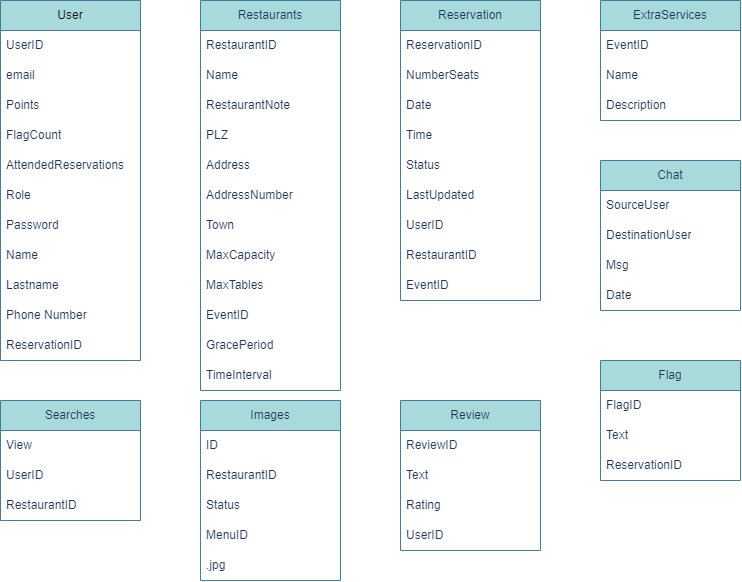

The diagram above was exported from draw.io. Its source (the exported page's mxGraphModel, read from the mxfile embedded in the PNG):
<mxGraphModel dx="1483" dy="884" grid="1" gridSize="10" guides="1" tooltips="1" connect="1" arrows="1" fold="1" page="1" pageScale="1" pageWidth="827" pageHeight="1169" background="#F1FAEE" math="0" shadow="0">
  <root>
    <mxCell id="0" />
    <mxCell id="1" parent="0" />
    <mxCell id="79Og81xhbwjVBBwljdKf-2" value="&lt;font color=&quot;#0a0a0a&quot;&gt;User&lt;/font&gt;" style="swimlane;fontStyle=0;childLayout=stackLayout;horizontal=1;startSize=30;horizontalStack=0;resizeParent=1;resizeParentMax=0;resizeLast=0;collapsible=1;marginBottom=0;whiteSpace=wrap;html=1;fillColor=#A8DADC;strokeColor=#457B9D;fontColor=#1D3557;" parent="1" vertex="1">
      <mxGeometry x="40" y="40" width="140" height="360" as="geometry" />
    </mxCell>
    <mxCell id="79Og81xhbwjVBBwljdKf-3" value="UserID" style="text;strokeColor=none;fillColor=none;align=left;verticalAlign=middle;spacingLeft=4;spacingRight=4;overflow=hidden;points=[[0,0.5],[1,0.5]];portConstraint=eastwest;rotatable=0;whiteSpace=wrap;html=1;fontColor=#1D3557;fillStyle=auto;" parent="79Og81xhbwjVBBwljdKf-2" vertex="1">
      <mxGeometry y="30" width="140" height="30" as="geometry" />
    </mxCell>
    <mxCell id="79Og81xhbwjVBBwljdKf-29" value="email" style="text;strokeColor=none;fillColor=none;align=left;verticalAlign=middle;spacingLeft=4;spacingRight=4;overflow=hidden;points=[[0,0.5],[1,0.5]];portConstraint=eastwest;rotatable=0;whiteSpace=wrap;html=1;fontColor=#1D3557;" parent="79Og81xhbwjVBBwljdKf-2" vertex="1">
      <mxGeometry y="60" width="140" height="30" as="geometry" />
    </mxCell>
    <mxCell id="79Og81xhbwjVBBwljdKf-32" value="Points" style="text;strokeColor=none;fillColor=none;align=left;verticalAlign=middle;spacingLeft=4;spacingRight=4;overflow=hidden;points=[[0,0.5],[1,0.5]];portConstraint=eastwest;rotatable=0;whiteSpace=wrap;html=1;fontColor=#1D3557;" parent="79Og81xhbwjVBBwljdKf-2" vertex="1">
      <mxGeometry y="90" width="140" height="30" as="geometry" />
    </mxCell>
    <mxCell id="79Og81xhbwjVBBwljdKf-52" value="FlagCount" style="text;strokeColor=none;fillColor=none;align=left;verticalAlign=middle;spacingLeft=4;spacingRight=4;overflow=hidden;points=[[0,0.5],[1,0.5]];portConstraint=eastwest;rotatable=0;whiteSpace=wrap;html=1;fontColor=#1D3557;" parent="79Og81xhbwjVBBwljdKf-2" vertex="1">
      <mxGeometry y="120" width="140" height="30" as="geometry" />
    </mxCell>
    <mxCell id="79Og81xhbwjVBBwljdKf-69" value="AttendedReservations" style="text;strokeColor=none;fillColor=none;align=left;verticalAlign=middle;spacingLeft=4;spacingRight=4;overflow=hidden;points=[[0,0.5],[1,0.5]];portConstraint=eastwest;rotatable=0;whiteSpace=wrap;html=1;fontColor=#1D3557;" parent="79Og81xhbwjVBBwljdKf-2" vertex="1">
      <mxGeometry y="150" width="140" height="30" as="geometry" />
    </mxCell>
    <mxCell id="79Og81xhbwjVBBwljdKf-51" value="Role" style="text;strokeColor=none;fillColor=none;align=left;verticalAlign=middle;spacingLeft=4;spacingRight=4;overflow=hidden;points=[[0,0.5],[1,0.5]];portConstraint=eastwest;rotatable=0;whiteSpace=wrap;html=1;fontColor=#1D3557;" parent="79Og81xhbwjVBBwljdKf-2" vertex="1">
      <mxGeometry y="180" width="140" height="30" as="geometry" />
    </mxCell>
    <mxCell id="79Og81xhbwjVBBwljdKf-30" value="Password" style="text;strokeColor=none;fillColor=none;align=left;verticalAlign=middle;spacingLeft=4;spacingRight=4;overflow=hidden;points=[[0,0.5],[1,0.5]];portConstraint=eastwest;rotatable=0;whiteSpace=wrap;html=1;fontColor=#1D3557;" parent="79Og81xhbwjVBBwljdKf-2" vertex="1">
      <mxGeometry y="210" width="140" height="30" as="geometry" />
    </mxCell>
    <mxCell id="79Og81xhbwjVBBwljdKf-4" value="Name" style="text;strokeColor=none;fillColor=none;align=left;verticalAlign=middle;spacingLeft=4;spacingRight=4;overflow=hidden;points=[[0,0.5],[1,0.5]];portConstraint=eastwest;rotatable=0;whiteSpace=wrap;html=1;fontColor=#1D3557;" parent="79Og81xhbwjVBBwljdKf-2" vertex="1">
      <mxGeometry y="240" width="140" height="30" as="geometry" />
    </mxCell>
    <mxCell id="79Og81xhbwjVBBwljdKf-27" value="Lastname" style="text;strokeColor=none;fillColor=none;align=left;verticalAlign=middle;spacingLeft=4;spacingRight=4;overflow=hidden;points=[[0,0.5],[1,0.5]];portConstraint=eastwest;rotatable=0;whiteSpace=wrap;html=1;fontColor=#1D3557;" parent="79Og81xhbwjVBBwljdKf-2" vertex="1">
      <mxGeometry y="270" width="140" height="30" as="geometry" />
    </mxCell>
    <mxCell id="79Og81xhbwjVBBwljdKf-5" value="Phone Number" style="text;strokeColor=none;fillColor=none;align=left;verticalAlign=middle;spacingLeft=4;spacingRight=4;overflow=hidden;points=[[0,0.5],[1,0.5]];portConstraint=eastwest;rotatable=0;whiteSpace=wrap;html=1;fontColor=#1D3557;" parent="79Og81xhbwjVBBwljdKf-2" vertex="1">
      <mxGeometry y="300" width="140" height="30" as="geometry" />
    </mxCell>
    <mxCell id="79Og81xhbwjVBBwljdKf-26" value="ReservationID" style="text;strokeColor=none;fillColor=none;align=left;verticalAlign=middle;spacingLeft=4;spacingRight=4;overflow=hidden;points=[[0,0.5],[1,0.5]];portConstraint=eastwest;rotatable=0;whiteSpace=wrap;html=1;fontColor=#1D3557;" parent="79Og81xhbwjVBBwljdKf-2" vertex="1">
      <mxGeometry y="330" width="140" height="30" as="geometry" />
    </mxCell>
    <mxCell id="79Og81xhbwjVBBwljdKf-6" value="Restaurants" style="swimlane;fontStyle=0;childLayout=stackLayout;horizontal=1;startSize=30;horizontalStack=0;resizeParent=1;resizeParentMax=0;resizeLast=0;collapsible=1;marginBottom=0;whiteSpace=wrap;html=1;strokeColor=#457B9D;fontColor=#1D3557;fillColor=#A8DADC;" parent="1" vertex="1">
      <mxGeometry x="240" y="40" width="140" height="390" as="geometry">
        <mxRectangle x="240" y="40" width="110" height="30" as="alternateBounds" />
      </mxGeometry>
    </mxCell>
    <mxCell id="79Og81xhbwjVBBwljdKf-7" value="RestaurantID" style="text;strokeColor=none;fillColor=none;align=left;verticalAlign=middle;spacingLeft=4;spacingRight=4;overflow=hidden;points=[[0,0.5],[1,0.5]];portConstraint=eastwest;rotatable=0;whiteSpace=wrap;html=1;fontColor=#1D3557;" parent="79Og81xhbwjVBBwljdKf-6" vertex="1">
      <mxGeometry y="30" width="140" height="30" as="geometry" />
    </mxCell>
    <mxCell id="79Og81xhbwjVBBwljdKf-8" value="Name" style="text;strokeColor=none;fillColor=none;align=left;verticalAlign=middle;spacingLeft=4;spacingRight=4;overflow=hidden;points=[[0,0.5],[1,0.5]];portConstraint=eastwest;rotatable=0;whiteSpace=wrap;html=1;fontColor=#1D3557;" parent="79Og81xhbwjVBBwljdKf-6" vertex="1">
      <mxGeometry y="60" width="140" height="30" as="geometry" />
    </mxCell>
    <mxCell id="79Og81xhbwjVBBwljdKf-78" value="RestaurantNote" style="text;strokeColor=none;fillColor=none;align=left;verticalAlign=middle;spacingLeft=4;spacingRight=4;overflow=hidden;points=[[0,0.5],[1,0.5]];portConstraint=eastwest;rotatable=0;whiteSpace=wrap;html=1;fontColor=#1D3557;" parent="79Og81xhbwjVBBwljdKf-6" vertex="1">
      <mxGeometry y="90" width="140" height="30" as="geometry" />
    </mxCell>
    <mxCell id="79Og81xhbwjVBBwljdKf-22" value="PLZ" style="text;strokeColor=none;fillColor=none;align=left;verticalAlign=middle;spacingLeft=4;spacingRight=4;overflow=hidden;points=[[0,0.5],[1,0.5]];portConstraint=eastwest;rotatable=0;whiteSpace=wrap;html=1;fontColor=#1D3557;" parent="79Og81xhbwjVBBwljdKf-6" vertex="1">
      <mxGeometry y="120" width="140" height="30" as="geometry" />
    </mxCell>
    <mxCell id="79Og81xhbwjVBBwljdKf-23" value="Address" style="text;strokeColor=none;fillColor=none;align=left;verticalAlign=middle;spacingLeft=4;spacingRight=4;overflow=hidden;points=[[0,0.5],[1,0.5]];portConstraint=eastwest;rotatable=0;whiteSpace=wrap;html=1;fontColor=#1D3557;" parent="79Og81xhbwjVBBwljdKf-6" vertex="1">
      <mxGeometry y="150" width="140" height="30" as="geometry" />
    </mxCell>
    <mxCell id="79Og81xhbwjVBBwljdKf-33" value="AddressNumber" style="text;strokeColor=none;fillColor=none;align=left;verticalAlign=middle;spacingLeft=4;spacingRight=4;overflow=hidden;points=[[0,0.5],[1,0.5]];portConstraint=eastwest;rotatable=0;whiteSpace=wrap;html=1;fontColor=#1D3557;" parent="79Og81xhbwjVBBwljdKf-6" vertex="1">
      <mxGeometry y="180" width="140" height="30" as="geometry" />
    </mxCell>
    <mxCell id="79Og81xhbwjVBBwljdKf-9" value="Town" style="text;strokeColor=none;fillColor=none;align=left;verticalAlign=middle;spacingLeft=4;spacingRight=4;overflow=hidden;points=[[0,0.5],[1,0.5]];portConstraint=eastwest;rotatable=0;whiteSpace=wrap;html=1;fontColor=#1D3557;" parent="79Og81xhbwjVBBwljdKf-6" vertex="1">
      <mxGeometry y="210" width="140" height="30" as="geometry" />
    </mxCell>
    <mxCell id="79Og81xhbwjVBBwljdKf-34" value="MaxCapacity" style="text;strokeColor=none;fillColor=none;align=left;verticalAlign=middle;spacingLeft=4;spacingRight=4;overflow=hidden;points=[[0,0.5],[1,0.5]];portConstraint=eastwest;rotatable=0;whiteSpace=wrap;html=1;fontColor=#1D3557;" parent="79Og81xhbwjVBBwljdKf-6" vertex="1">
      <mxGeometry y="240" width="140" height="30" as="geometry" />
    </mxCell>
    <mxCell id="79Og81xhbwjVBBwljdKf-24" value="MaxTables" style="text;strokeColor=none;fillColor=none;align=left;verticalAlign=middle;spacingLeft=4;spacingRight=4;overflow=hidden;points=[[0,0.5],[1,0.5]];portConstraint=eastwest;rotatable=0;whiteSpace=wrap;html=1;fontColor=#1D3557;" parent="79Og81xhbwjVBBwljdKf-6" vertex="1">
      <mxGeometry y="270" width="140" height="30" as="geometry" />
    </mxCell>
    <mxCell id="79Og81xhbwjVBBwljdKf-57" value="EventID" style="text;strokeColor=none;fillColor=none;align=left;verticalAlign=middle;spacingLeft=4;spacingRight=4;overflow=hidden;points=[[0,0.5],[1,0.5]];portConstraint=eastwest;rotatable=0;whiteSpace=wrap;html=1;fontColor=#1D3557;" parent="79Og81xhbwjVBBwljdKf-6" vertex="1">
      <mxGeometry y="300" width="140" height="30" as="geometry" />
    </mxCell>
    <mxCell id="79Og81xhbwjVBBwljdKf-74" value="GracePeriod" style="text;strokeColor=none;fillColor=none;align=left;verticalAlign=middle;spacingLeft=4;spacingRight=4;overflow=hidden;points=[[0,0.5],[1,0.5]];portConstraint=eastwest;rotatable=0;whiteSpace=wrap;html=1;fontColor=#1D3557;" parent="79Og81xhbwjVBBwljdKf-6" vertex="1">
      <mxGeometry y="330" width="140" height="30" as="geometry" />
    </mxCell>
    <mxCell id="79Og81xhbwjVBBwljdKf-75" value="TimeInterval" style="text;strokeColor=none;fillColor=none;align=left;verticalAlign=middle;spacingLeft=4;spacingRight=4;overflow=hidden;points=[[0,0.5],[1,0.5]];portConstraint=eastwest;rotatable=0;whiteSpace=wrap;html=1;fontColor=#1D3557;" parent="79Og81xhbwjVBBwljdKf-6" vertex="1">
      <mxGeometry y="360" width="140" height="30" as="geometry" />
    </mxCell>
    <mxCell id="79Og81xhbwjVBBwljdKf-10" value="Reservation" style="swimlane;fontStyle=0;childLayout=stackLayout;horizontal=1;startSize=30;horizontalStack=0;resizeParent=1;resizeParentMax=0;resizeLast=0;collapsible=1;marginBottom=0;whiteSpace=wrap;html=1;fillStyle=auto;strokeColor=#457B9D;fontColor=#1D3557;fillColor=#A8DADC;" parent="1" vertex="1">
      <mxGeometry x="440" y="40" width="140" height="300" as="geometry" />
    </mxCell>
    <mxCell id="79Og81xhbwjVBBwljdKf-11" value="ReservationID" style="text;strokeColor=none;fillColor=none;align=left;verticalAlign=middle;spacingLeft=4;spacingRight=4;overflow=hidden;points=[[0,0.5],[1,0.5]];portConstraint=eastwest;rotatable=0;whiteSpace=wrap;html=1;fillStyle=auto;fontColor=#1D3557;" parent="79Og81xhbwjVBBwljdKf-10" vertex="1">
      <mxGeometry y="30" width="140" height="30" as="geometry" />
    </mxCell>
    <mxCell id="79Og81xhbwjVBBwljdKf-12" value="NumberSeats" style="text;strokeColor=none;fillColor=none;align=left;verticalAlign=middle;spacingLeft=4;spacingRight=4;overflow=hidden;points=[[0,0.5],[1,0.5]];portConstraint=eastwest;rotatable=0;whiteSpace=wrap;html=1;fillStyle=auto;fontColor=#1D3557;" parent="79Og81xhbwjVBBwljdKf-10" vertex="1">
      <mxGeometry y="60" width="140" height="30" as="geometry" />
    </mxCell>
    <mxCell id="79Og81xhbwjVBBwljdKf-13" value="Date" style="text;strokeColor=none;fillColor=none;align=left;verticalAlign=middle;spacingLeft=4;spacingRight=4;overflow=hidden;points=[[0,0.5],[1,0.5]];portConstraint=eastwest;rotatable=0;whiteSpace=wrap;html=1;fillStyle=auto;fontColor=#1D3557;" parent="79Og81xhbwjVBBwljdKf-10" vertex="1">
      <mxGeometry y="90" width="140" height="30" as="geometry" />
    </mxCell>
    <mxCell id="79Og81xhbwjVBBwljdKf-25" value="Time" style="text;strokeColor=none;fillColor=none;align=left;verticalAlign=middle;spacingLeft=4;spacingRight=4;overflow=hidden;points=[[0,0.5],[1,0.5]];portConstraint=eastwest;rotatable=0;whiteSpace=wrap;html=1;fontColor=#1D3557;" parent="79Og81xhbwjVBBwljdKf-10" vertex="1">
      <mxGeometry y="120" width="140" height="30" as="geometry" />
    </mxCell>
    <mxCell id="79Og81xhbwjVBBwljdKf-53" value="Status" style="text;strokeColor=none;fillColor=none;align=left;verticalAlign=middle;spacingLeft=4;spacingRight=4;overflow=hidden;points=[[0,0.5],[1,0.5]];portConstraint=eastwest;rotatable=0;whiteSpace=wrap;html=1;fontColor=#1D3557;" parent="79Og81xhbwjVBBwljdKf-10" vertex="1">
      <mxGeometry y="150" width="140" height="30" as="geometry" />
    </mxCell>
    <mxCell id="79Og81xhbwjVBBwljdKf-54" value="LastUpdated" style="text;strokeColor=none;fillColor=none;align=left;verticalAlign=middle;spacingLeft=4;spacingRight=4;overflow=hidden;points=[[0,0.5],[1,0.5]];portConstraint=eastwest;rotatable=0;whiteSpace=wrap;html=1;fontColor=#1D3557;" parent="79Og81xhbwjVBBwljdKf-10" vertex="1">
      <mxGeometry y="180" width="140" height="30" as="geometry" />
    </mxCell>
    <mxCell id="79Og81xhbwjVBBwljdKf-55" value="UserID" style="text;strokeColor=none;fillColor=none;align=left;verticalAlign=middle;spacingLeft=4;spacingRight=4;overflow=hidden;points=[[0,0.5],[1,0.5]];portConstraint=eastwest;rotatable=0;whiteSpace=wrap;html=1;fontColor=#1D3557;fillStyle=auto;" parent="79Og81xhbwjVBBwljdKf-10" vertex="1">
      <mxGeometry y="210" width="140" height="30" as="geometry" />
    </mxCell>
    <mxCell id="79Og81xhbwjVBBwljdKf-56" value="RestaurantID" style="text;strokeColor=none;fillColor=none;align=left;verticalAlign=middle;spacingLeft=4;spacingRight=4;overflow=hidden;points=[[0,0.5],[1,0.5]];portConstraint=eastwest;rotatable=0;whiteSpace=wrap;html=1;fontColor=#1D3557;" parent="79Og81xhbwjVBBwljdKf-10" vertex="1">
      <mxGeometry y="240" width="140" height="30" as="geometry" />
    </mxCell>
    <mxCell id="79Og81xhbwjVBBwljdKf-58" value="EventID" style="text;strokeColor=none;fillColor=none;align=left;verticalAlign=middle;spacingLeft=4;spacingRight=4;overflow=hidden;points=[[0,0.5],[1,0.5]];portConstraint=eastwest;rotatable=0;whiteSpace=wrap;html=1;fontColor=#1D3557;" parent="79Og81xhbwjVBBwljdKf-10" vertex="1">
      <mxGeometry y="270" width="140" height="30" as="geometry" />
    </mxCell>
    <mxCell id="79Og81xhbwjVBBwljdKf-38" value="ExtraServices" style="swimlane;fontStyle=0;childLayout=stackLayout;horizontal=1;startSize=30;horizontalStack=0;resizeParent=1;resizeParentMax=0;resizeLast=0;collapsible=1;marginBottom=0;whiteSpace=wrap;html=1;strokeColor=#457B9D;fontColor=#1D3557;fillColor=#A8DADC;" parent="1" vertex="1">
      <mxGeometry x="640" y="40" width="140" height="120" as="geometry" />
    </mxCell>
    <mxCell id="79Og81xhbwjVBBwljdKf-35" value="EventID" style="text;strokeColor=none;fillColor=none;align=left;verticalAlign=middle;spacingLeft=4;spacingRight=4;overflow=hidden;points=[[0,0.5],[1,0.5]];portConstraint=eastwest;rotatable=0;whiteSpace=wrap;html=1;fontColor=#1D3557;" parent="79Og81xhbwjVBBwljdKf-38" vertex="1">
      <mxGeometry y="30" width="140" height="30" as="geometry" />
    </mxCell>
    <mxCell id="79Og81xhbwjVBBwljdKf-36" value="Name" style="text;strokeColor=none;fillColor=none;align=left;verticalAlign=middle;spacingLeft=4;spacingRight=4;overflow=hidden;points=[[0,0.5],[1,0.5]];portConstraint=eastwest;rotatable=0;whiteSpace=wrap;html=1;fontColor=#1D3557;" parent="79Og81xhbwjVBBwljdKf-38" vertex="1">
      <mxGeometry y="60" width="140" height="30" as="geometry" />
    </mxCell>
    <mxCell id="79Og81xhbwjVBBwljdKf-37" value="Description" style="text;strokeColor=none;fillColor=none;align=left;verticalAlign=middle;spacingLeft=4;spacingRight=4;overflow=hidden;points=[[0,0.5],[1,0.5]];portConstraint=eastwest;rotatable=0;whiteSpace=wrap;html=1;fontColor=#1D3557;" parent="79Og81xhbwjVBBwljdKf-38" vertex="1">
      <mxGeometry y="90" width="140" height="30" as="geometry" />
    </mxCell>
    <mxCell id="79Og81xhbwjVBBwljdKf-42" value="Images" style="swimlane;fontStyle=0;childLayout=stackLayout;horizontal=1;startSize=30;horizontalStack=0;resizeParent=1;resizeParentMax=0;resizeLast=0;collapsible=1;marginBottom=0;whiteSpace=wrap;html=1;strokeColor=#457B9D;fontColor=#1D3557;fillColor=#A8DADC;" parent="1" vertex="1">
      <mxGeometry x="240" y="440" width="140" height="180" as="geometry" />
    </mxCell>
    <mxCell id="79Og81xhbwjVBBwljdKf-43" value="ID" style="text;strokeColor=none;fillColor=none;align=left;verticalAlign=middle;spacingLeft=4;spacingRight=4;overflow=hidden;points=[[0,0.5],[1,0.5]];portConstraint=eastwest;rotatable=0;whiteSpace=wrap;html=1;fontColor=#1D3557;" parent="79Og81xhbwjVBBwljdKf-42" vertex="1">
      <mxGeometry y="30" width="140" height="30" as="geometry" />
    </mxCell>
    <mxCell id="79Og81xhbwjVBBwljdKf-44" value="RestaurantID" style="text;strokeColor=none;fillColor=none;align=left;verticalAlign=middle;spacingLeft=4;spacingRight=4;overflow=hidden;points=[[0,0.5],[1,0.5]];portConstraint=eastwest;rotatable=0;whiteSpace=wrap;html=1;fontColor=#1D3557;" parent="79Og81xhbwjVBBwljdKf-42" vertex="1">
      <mxGeometry y="60" width="140" height="30" as="geometry" />
    </mxCell>
    <mxCell id="79Og81xhbwjVBBwljdKf-46" value="Status" style="text;strokeColor=none;fillColor=none;align=left;verticalAlign=middle;spacingLeft=4;spacingRight=4;overflow=hidden;points=[[0,0.5],[1,0.5]];portConstraint=eastwest;rotatable=0;whiteSpace=wrap;html=1;fontColor=#1D3557;" parent="79Og81xhbwjVBBwljdKf-42" vertex="1">
      <mxGeometry y="90" width="140" height="30" as="geometry" />
    </mxCell>
    <mxCell id="79Og81xhbwjVBBwljdKf-45" value="MenuID" style="text;strokeColor=none;fillColor=none;align=left;verticalAlign=middle;spacingLeft=4;spacingRight=4;overflow=hidden;points=[[0,0.5],[1,0.5]];portConstraint=eastwest;rotatable=0;whiteSpace=wrap;html=1;fontColor=#1D3557;" parent="79Og81xhbwjVBBwljdKf-42" vertex="1">
      <mxGeometry y="120" width="140" height="30" as="geometry" />
    </mxCell>
    <mxCell id="79Og81xhbwjVBBwljdKf-76" value=".jpg" style="text;strokeColor=none;fillColor=none;align=left;verticalAlign=middle;spacingLeft=4;spacingRight=4;overflow=hidden;points=[[0,0.5],[1,0.5]];portConstraint=eastwest;rotatable=0;whiteSpace=wrap;html=1;fontColor=#1D3557;" parent="79Og81xhbwjVBBwljdKf-42" vertex="1">
      <mxGeometry y="150" width="140" height="30" as="geometry" />
    </mxCell>
    <mxCell id="79Og81xhbwjVBBwljdKf-59" value="Review" style="swimlane;fontStyle=0;childLayout=stackLayout;horizontal=1;startSize=30;horizontalStack=0;resizeParent=1;resizeParentMax=0;resizeLast=0;collapsible=1;marginBottom=0;whiteSpace=wrap;html=1;strokeColor=#457B9D;fontColor=#1D3557;fillColor=#A8DADC;" parent="1" vertex="1">
      <mxGeometry x="440" y="440" width="140" height="150" as="geometry" />
    </mxCell>
    <mxCell id="79Og81xhbwjVBBwljdKf-60" value="ReviewID" style="text;strokeColor=none;fillColor=none;align=left;verticalAlign=middle;spacingLeft=4;spacingRight=4;overflow=hidden;points=[[0,0.5],[1,0.5]];portConstraint=eastwest;rotatable=0;whiteSpace=wrap;html=1;fontColor=#1D3557;" parent="79Og81xhbwjVBBwljdKf-59" vertex="1">
      <mxGeometry y="30" width="140" height="30" as="geometry" />
    </mxCell>
    <mxCell id="79Og81xhbwjVBBwljdKf-61" value="Text" style="text;strokeColor=none;fillColor=none;align=left;verticalAlign=middle;spacingLeft=4;spacingRight=4;overflow=hidden;points=[[0,0.5],[1,0.5]];portConstraint=eastwest;rotatable=0;whiteSpace=wrap;html=1;fontColor=#1D3557;" parent="79Og81xhbwjVBBwljdKf-59" vertex="1">
      <mxGeometry y="60" width="140" height="30" as="geometry" />
    </mxCell>
    <mxCell id="79Og81xhbwjVBBwljdKf-63" value="Rating" style="text;strokeColor=none;fillColor=none;align=left;verticalAlign=middle;spacingLeft=4;spacingRight=4;overflow=hidden;points=[[0,0.5],[1,0.5]];portConstraint=eastwest;rotatable=0;whiteSpace=wrap;html=1;fontColor=#1D3557;" parent="79Og81xhbwjVBBwljdKf-59" vertex="1">
      <mxGeometry y="90" width="140" height="30" as="geometry" />
    </mxCell>
    <mxCell id="79Og81xhbwjVBBwljdKf-62" value="UserID" style="text;strokeColor=none;fillColor=none;align=left;verticalAlign=middle;spacingLeft=4;spacingRight=4;overflow=hidden;points=[[0,0.5],[1,0.5]];portConstraint=eastwest;rotatable=0;whiteSpace=wrap;html=1;fontColor=#1D3557;" parent="79Og81xhbwjVBBwljdKf-59" vertex="1">
      <mxGeometry y="120" width="140" height="30" as="geometry" />
    </mxCell>
    <mxCell id="79Og81xhbwjVBBwljdKf-64" value="Chat" style="swimlane;fontStyle=0;childLayout=stackLayout;horizontal=1;startSize=30;horizontalStack=0;resizeParent=1;resizeParentMax=0;resizeLast=0;collapsible=1;marginBottom=0;whiteSpace=wrap;html=1;strokeColor=#457B9D;fontColor=#1D3557;fillColor=#A8DADC;" parent="1" vertex="1">
      <mxGeometry x="640" y="200" width="140" height="150" as="geometry" />
    </mxCell>
    <mxCell id="79Og81xhbwjVBBwljdKf-65" value="SourceUser" style="text;strokeColor=none;fillColor=none;align=left;verticalAlign=middle;spacingLeft=4;spacingRight=4;overflow=hidden;points=[[0,0.5],[1,0.5]];portConstraint=eastwest;rotatable=0;whiteSpace=wrap;html=1;fontColor=#1D3557;" parent="79Og81xhbwjVBBwljdKf-64" vertex="1">
      <mxGeometry y="30" width="140" height="30" as="geometry" />
    </mxCell>
    <mxCell id="79Og81xhbwjVBBwljdKf-66" value="DestinationUser" style="text;strokeColor=none;fillColor=none;align=left;verticalAlign=middle;spacingLeft=4;spacingRight=4;overflow=hidden;points=[[0,0.5],[1,0.5]];portConstraint=eastwest;rotatable=0;whiteSpace=wrap;html=1;fontColor=#1D3557;" parent="79Og81xhbwjVBBwljdKf-64" vertex="1">
      <mxGeometry y="60" width="140" height="30" as="geometry" />
    </mxCell>
    <mxCell id="79Og81xhbwjVBBwljdKf-67" value="Msg" style="text;strokeColor=none;fillColor=none;align=left;verticalAlign=middle;spacingLeft=4;spacingRight=4;overflow=hidden;points=[[0,0.5],[1,0.5]];portConstraint=eastwest;rotatable=0;whiteSpace=wrap;html=1;fontColor=#1D3557;" parent="79Og81xhbwjVBBwljdKf-64" vertex="1">
      <mxGeometry y="90" width="140" height="30" as="geometry" />
    </mxCell>
    <mxCell id="79Og81xhbwjVBBwljdKf-68" value="Date" style="text;strokeColor=none;fillColor=none;align=left;verticalAlign=middle;spacingLeft=4;spacingRight=4;overflow=hidden;points=[[0,0.5],[1,0.5]];portConstraint=eastwest;rotatable=0;whiteSpace=wrap;html=1;fontColor=#1D3557;" parent="79Og81xhbwjVBBwljdKf-64" vertex="1">
      <mxGeometry y="120" width="140" height="30" as="geometry" />
    </mxCell>
    <mxCell id="79Og81xhbwjVBBwljdKf-70" value="Flag" style="swimlane;fontStyle=0;childLayout=stackLayout;horizontal=1;startSize=30;horizontalStack=0;resizeParent=1;resizeParentMax=0;resizeLast=0;collapsible=1;marginBottom=0;whiteSpace=wrap;html=1;strokeColor=#457B9D;fontColor=#1D3557;fillColor=#A8DADC;" parent="1" vertex="1">
      <mxGeometry x="640" y="400" width="140" height="120" as="geometry" />
    </mxCell>
    <mxCell id="79Og81xhbwjVBBwljdKf-71" value="FlagID" style="text;strokeColor=none;fillColor=none;align=left;verticalAlign=middle;spacingLeft=4;spacingRight=4;overflow=hidden;points=[[0,0.5],[1,0.5]];portConstraint=eastwest;rotatable=0;whiteSpace=wrap;html=1;fontColor=#1D3557;" parent="79Og81xhbwjVBBwljdKf-70" vertex="1">
      <mxGeometry y="30" width="140" height="30" as="geometry" />
    </mxCell>
    <mxCell id="79Og81xhbwjVBBwljdKf-72" value="Text" style="text;strokeColor=none;fillColor=none;align=left;verticalAlign=middle;spacingLeft=4;spacingRight=4;overflow=hidden;points=[[0,0.5],[1,0.5]];portConstraint=eastwest;rotatable=0;whiteSpace=wrap;html=1;fontColor=#1D3557;" parent="79Og81xhbwjVBBwljdKf-70" vertex="1">
      <mxGeometry y="60" width="140" height="30" as="geometry" />
    </mxCell>
    <mxCell id="79Og81xhbwjVBBwljdKf-73" value="ReservationID" style="text;strokeColor=none;fillColor=none;align=left;verticalAlign=middle;spacingLeft=4;spacingRight=4;overflow=hidden;points=[[0,0.5],[1,0.5]];portConstraint=eastwest;rotatable=0;whiteSpace=wrap;html=1;fontColor=#1D3557;" parent="79Og81xhbwjVBBwljdKf-70" vertex="1">
      <mxGeometry y="90" width="140" height="30" as="geometry" />
    </mxCell>
    <mxCell id="79Og81xhbwjVBBwljdKf-79" value="Searches" style="swimlane;fontStyle=0;childLayout=stackLayout;horizontal=1;startSize=30;horizontalStack=0;resizeParent=1;resizeParentMax=0;resizeLast=0;collapsible=1;marginBottom=0;whiteSpace=wrap;html=1;strokeColor=#457B9D;fontColor=#1D3557;fillColor=#A8DADC;" parent="1" vertex="1">
      <mxGeometry x="40" y="440" width="140" height="120" as="geometry" />
    </mxCell>
    <mxCell id="79Og81xhbwjVBBwljdKf-80" value="View" style="text;strokeColor=none;fillColor=none;align=left;verticalAlign=middle;spacingLeft=4;spacingRight=4;overflow=hidden;points=[[0,0.5],[1,0.5]];portConstraint=eastwest;rotatable=0;whiteSpace=wrap;html=1;fontColor=#1D3557;" parent="79Og81xhbwjVBBwljdKf-79" vertex="1">
      <mxGeometry y="30" width="140" height="30" as="geometry" />
    </mxCell>
    <mxCell id="79Og81xhbwjVBBwljdKf-81" value="UserID" style="text;strokeColor=none;fillColor=none;align=left;verticalAlign=middle;spacingLeft=4;spacingRight=4;overflow=hidden;points=[[0,0.5],[1,0.5]];portConstraint=eastwest;rotatable=0;whiteSpace=wrap;html=1;fontColor=#1D3557;" parent="79Og81xhbwjVBBwljdKf-79" vertex="1">
      <mxGeometry y="60" width="140" height="30" as="geometry" />
    </mxCell>
    <mxCell id="79Og81xhbwjVBBwljdKf-82" value="RestaurantID" style="text;strokeColor=none;fillColor=none;align=left;verticalAlign=middle;spacingLeft=4;spacingRight=4;overflow=hidden;points=[[0,0.5],[1,0.5]];portConstraint=eastwest;rotatable=0;whiteSpace=wrap;html=1;fontColor=#1D3557;" parent="79Og81xhbwjVBBwljdKf-79" vertex="1">
      <mxGeometry y="90" width="140" height="30" as="geometry" />
    </mxCell>
  </root>
</mxGraphModel>